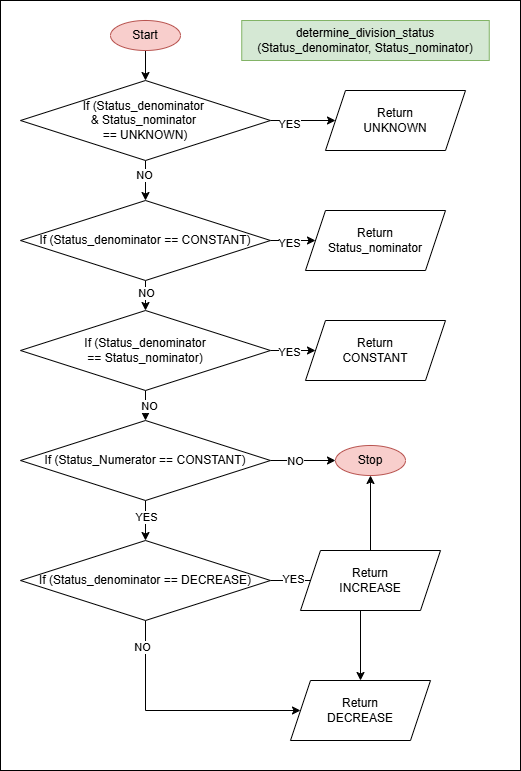

The diagram above was exported from draw.io. Its source (the exported page's mxGraphModel, read from the mxfile embedded in the PNG):
<mxGraphModel dx="2394" dy="1002" grid="1" gridSize="10" guides="1" tooltips="1" connect="1" arrows="1" fold="1" page="1" pageScale="1" pageWidth="850" pageHeight="1100" math="0" shadow="0">
  <root>
    <mxCell id="0" />
    <mxCell id="1" parent="0" />
    <mxCell id="2" value="" style="rounded=0;whiteSpace=wrap;html=1;" vertex="1" parent="1">
      <mxGeometry x="-120" y="1960" width="520" height="770" as="geometry" />
    </mxCell>
    <mxCell id="3" value="" style="edgeStyle=orthogonalEdgeStyle;rounded=0;orthogonalLoop=1;jettySize=auto;html=1;" edge="1" source="4" target="10" parent="1">
      <mxGeometry relative="1" as="geometry" />
    </mxCell>
    <mxCell id="4" value="Start" style="ellipse;whiteSpace=wrap;html=1;fillColor=#f8cecc;strokeColor=#b85450;" vertex="1" parent="1">
      <mxGeometry x="-10" y="1980" width="70" height="30" as="geometry" />
    </mxCell>
    <mxCell id="5" value="determine_division_status (Status_denominator, Status_nominator)" style="whiteSpace=wrap;html=1;fillColor=#d5e8d4;strokeColor=#82b366;" vertex="1" parent="1">
      <mxGeometry x="121.25" y="1980" width="247.5" height="40" as="geometry" />
    </mxCell>
    <mxCell id="6" value="" style="edgeStyle=orthogonalEdgeStyle;rounded=0;orthogonalLoop=1;jettySize=auto;html=1;" edge="1" source="10" target="15" parent="1">
      <mxGeometry relative="1" as="geometry" />
    </mxCell>
    <mxCell id="7" value="NO" style="edgeLabel;html=1;align=center;verticalAlign=middle;resizable=0;points=[];" vertex="1" connectable="0" parent="6">
      <mxGeometry x="-0.3103" y="-2" relative="1" as="geometry">
        <mxPoint as="offset" />
      </mxGeometry>
    </mxCell>
    <mxCell id="8" value="" style="edgeStyle=orthogonalEdgeStyle;rounded=0;orthogonalLoop=1;jettySize=auto;html=1;" edge="1" source="10" target="16" parent="1">
      <mxGeometry relative="1" as="geometry" />
    </mxCell>
    <mxCell id="9" value="YES" style="edgeLabel;html=1;align=center;verticalAlign=middle;resizable=0;points=[];" vertex="1" connectable="0" parent="8">
      <mxGeometry x="-0.4457" y="-3" relative="1" as="geometry">
        <mxPoint as="offset" />
      </mxGeometry>
    </mxCell>
    <mxCell id="10" value="If (Status_denominator&amp;nbsp;&lt;br&gt;&amp;amp; Status_nominator&amp;nbsp;&lt;br&gt;== UNKNOWN)" style="rhombus;whiteSpace=wrap;html=1;" vertex="1" parent="1">
      <mxGeometry x="-100" y="2040" width="250" height="80" as="geometry" />
    </mxCell>
    <mxCell id="11" value="" style="edgeStyle=orthogonalEdgeStyle;rounded=0;orthogonalLoop=1;jettySize=auto;html=1;" edge="1" source="15" target="17" parent="1">
      <mxGeometry relative="1" as="geometry" />
    </mxCell>
    <mxCell id="12" value="YES" style="edgeLabel;html=1;align=center;verticalAlign=middle;resizable=0;points=[];" vertex="1" connectable="0" parent="11">
      <mxGeometry x="0.0234" y="-2" relative="1" as="geometry">
        <mxPoint as="offset" />
      </mxGeometry>
    </mxCell>
    <mxCell id="13" value="" style="edgeStyle=orthogonalEdgeStyle;rounded=0;orthogonalLoop=1;jettySize=auto;html=1;" edge="1" source="15" target="22" parent="1">
      <mxGeometry relative="1" as="geometry" />
    </mxCell>
    <mxCell id="14" value="NO" style="edgeLabel;html=1;align=center;verticalAlign=middle;resizable=0;points=[];" vertex="1" connectable="0" parent="13">
      <mxGeometry x="0.2756" relative="1" as="geometry">
        <mxPoint as="offset" />
      </mxGeometry>
    </mxCell>
    <mxCell id="15" value="If (Status_denominator == CONSTANT)" style="rhombus;whiteSpace=wrap;html=1;" vertex="1" parent="1">
      <mxGeometry x="-100" y="2160" width="250" height="80" as="geometry" />
    </mxCell>
    <mxCell id="16" value="Return&lt;div&gt;UNKNOWN&lt;/div&gt;" style="shape=parallelogram;perimeter=parallelogramPerimeter;whiteSpace=wrap;html=1;fixedSize=1;" vertex="1" parent="1">
      <mxGeometry x="205" y="2050" width="140" height="60" as="geometry" />
    </mxCell>
    <mxCell id="17" value="Return&lt;div&gt;Status_nominator&lt;/div&gt;" style="shape=parallelogram;perimeter=parallelogramPerimeter;whiteSpace=wrap;html=1;fixedSize=1;" vertex="1" parent="1">
      <mxGeometry x="185" y="2170" width="140" height="60" as="geometry" />
    </mxCell>
    <mxCell id="18" value="" style="edgeStyle=orthogonalEdgeStyle;rounded=0;orthogonalLoop=1;jettySize=auto;html=1;" edge="1" source="22" target="23" parent="1">
      <mxGeometry relative="1" as="geometry" />
    </mxCell>
    <mxCell id="19" value="YES" style="edgeLabel;html=1;align=center;verticalAlign=middle;resizable=0;points=[];" vertex="1" connectable="0" parent="18">
      <mxGeometry x="0.0234" y="-1" relative="1" as="geometry">
        <mxPoint as="offset" />
      </mxGeometry>
    </mxCell>
    <mxCell id="20" value="" style="edgeStyle=orthogonalEdgeStyle;rounded=0;orthogonalLoop=1;jettySize=auto;html=1;" edge="1" source="22" target="37" parent="1">
      <mxGeometry relative="1" as="geometry" />
    </mxCell>
    <mxCell id="21" value="NO" style="edgeLabel;html=1;align=center;verticalAlign=middle;resizable=0;points=[];" vertex="1" connectable="0" parent="20">
      <mxGeometry x="0.4667" y="3" relative="1" as="geometry">
        <mxPoint y="-1" as="offset" />
      </mxGeometry>
    </mxCell>
    <mxCell id="22" value="If (Status_denominator &lt;br&gt;== Status_nominator)" style="rhombus;whiteSpace=wrap;html=1;" vertex="1" parent="1">
      <mxGeometry x="-100" y="2270" width="250" height="80" as="geometry" />
    </mxCell>
    <mxCell id="23" value="Return&lt;div&gt;CONSTANT&lt;/div&gt;" style="shape=parallelogram;perimeter=parallelogramPerimeter;whiteSpace=wrap;html=1;fixedSize=1;" vertex="1" parent="1">
      <mxGeometry x="185" y="2280" width="140" height="60" as="geometry" />
    </mxCell>
    <mxCell id="24" style="edgeStyle=orthogonalEdgeStyle;rounded=0;orthogonalLoop=1;jettySize=auto;html=1;" edge="1" source="28" target="31" parent="1">
      <mxGeometry relative="1" as="geometry" />
    </mxCell>
    <mxCell id="25" value="YES" style="edgeLabel;html=1;align=center;verticalAlign=middle;resizable=0;points=[];" vertex="1" connectable="0" parent="24">
      <mxGeometry x="-0.7747" y="2" relative="1" as="geometry">
        <mxPoint as="offset" />
      </mxGeometry>
    </mxCell>
    <mxCell id="26" style="edgeStyle=orthogonalEdgeStyle;rounded=0;orthogonalLoop=1;jettySize=auto;html=1;" edge="1" source="28" target="31" parent="1">
      <mxGeometry relative="1" as="geometry">
        <Array as="points">
          <mxPoint x="25" y="2670" />
        </Array>
      </mxGeometry>
    </mxCell>
    <mxCell id="27" value="NO" style="edgeLabel;html=1;align=center;verticalAlign=middle;resizable=0;points=[];" vertex="1" connectable="0" parent="26">
      <mxGeometry x="-0.7932" y="-4" relative="1" as="geometry">
        <mxPoint as="offset" />
      </mxGeometry>
    </mxCell>
    <mxCell id="28" value="If (Status_denominator&amp;nbsp;== DECREASE)" style="rhombus;whiteSpace=wrap;html=1;" vertex="1" parent="1">
      <mxGeometry x="-100" y="2500" width="250" height="80" as="geometry" />
    </mxCell>
    <mxCell id="29" value="" style="edgeStyle=orthogonalEdgeStyle;rounded=0;orthogonalLoop=1;jettySize=auto;html=1;" edge="1" source="30" target="32" parent="1">
      <mxGeometry relative="1" as="geometry" />
    </mxCell>
    <mxCell id="30" value="Return&lt;div&gt;INCREASE&lt;/div&gt;" style="shape=parallelogram;perimeter=parallelogramPerimeter;whiteSpace=wrap;html=1;fixedSize=1;" vertex="1" parent="1">
      <mxGeometry x="180" y="2510" width="140" height="60" as="geometry" />
    </mxCell>
    <mxCell id="31" value="Return&lt;div&gt;DECREASE&lt;/div&gt;" style="shape=parallelogram;perimeter=parallelogramPerimeter;whiteSpace=wrap;html=1;fixedSize=1;" vertex="1" parent="1">
      <mxGeometry x="170" y="2640" width="140" height="60" as="geometry" />
    </mxCell>
    <mxCell id="32" value="Stop" style="ellipse;whiteSpace=wrap;html=1;fillColor=#f8cecc;strokeColor=#b85450;" vertex="1" parent="1">
      <mxGeometry x="215" y="2405" width="70" height="30" as="geometry" />
    </mxCell>
    <mxCell id="33" value="" style="edgeStyle=orthogonalEdgeStyle;rounded=0;orthogonalLoop=1;jettySize=auto;html=1;" edge="1" source="37" target="28" parent="1">
      <mxGeometry relative="1" as="geometry" />
    </mxCell>
    <mxCell id="34" value="YES" style="edgeLabel;html=1;align=center;verticalAlign=middle;resizable=0;points=[];" vertex="1" connectable="0" parent="33">
      <mxGeometry x="-0.2" relative="1" as="geometry">
        <mxPoint as="offset" />
      </mxGeometry>
    </mxCell>
    <mxCell id="35" value="" style="edgeStyle=orthogonalEdgeStyle;rounded=0;orthogonalLoop=1;jettySize=auto;html=1;" edge="1" source="37" target="32" parent="1">
      <mxGeometry relative="1" as="geometry" />
    </mxCell>
    <mxCell id="36" value="NO" style="edgeLabel;html=1;align=center;verticalAlign=middle;resizable=0;points=[];" vertex="1" connectable="0" parent="35">
      <mxGeometry x="-0.2778" relative="1" as="geometry">
        <mxPoint as="offset" />
      </mxGeometry>
    </mxCell>
    <mxCell id="37" value="If (Status_Numerator == CONSTANT)" style="rhombus;whiteSpace=wrap;html=1;" vertex="1" parent="1">
      <mxGeometry x="-100" y="2380" width="250" height="80" as="geometry" />
    </mxCell>
  </root>
</mxGraphModel>